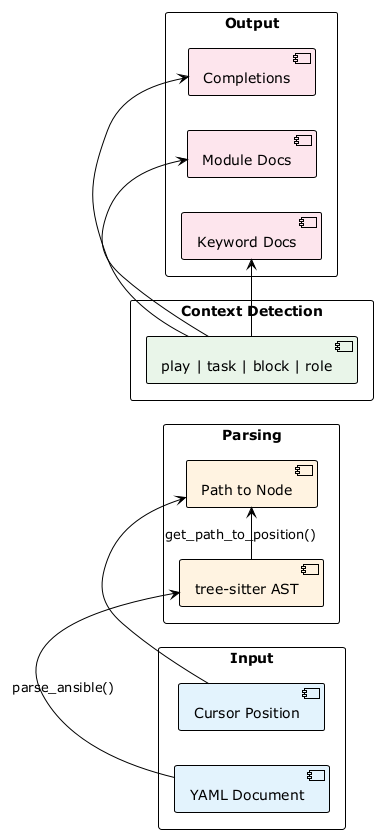

The diagram above was rendered by PlantUML. Its source (embedded in the PNG):
@startuml
!theme plain
left to right direction
skinparam packageStyle rectangle

package "Input" {
  [YAML Document] as doc #e3f2fd
  [Cursor Position] as pos #e3f2fd
}

package "Parsing" {
  [tree-sitter AST] as tree #fff3e0
  [Path to Node] as path #fff3e0
}

package "Context Detection" {
  [play | task | block | role] as ctx #e8f5e9
}

package "Output" {
  [Keyword Docs] as kw #fce4ec
  [Module Docs] as mod #fce4ec
  [Completions] as comp #fce4ec
}

doc -right-> tree : parse_ansible()
pos -right-> path
tree -right-> path : get_path_to_position()

ctx -right-> kw
ctx -right-> mod
ctx -right-> comp
@enduml